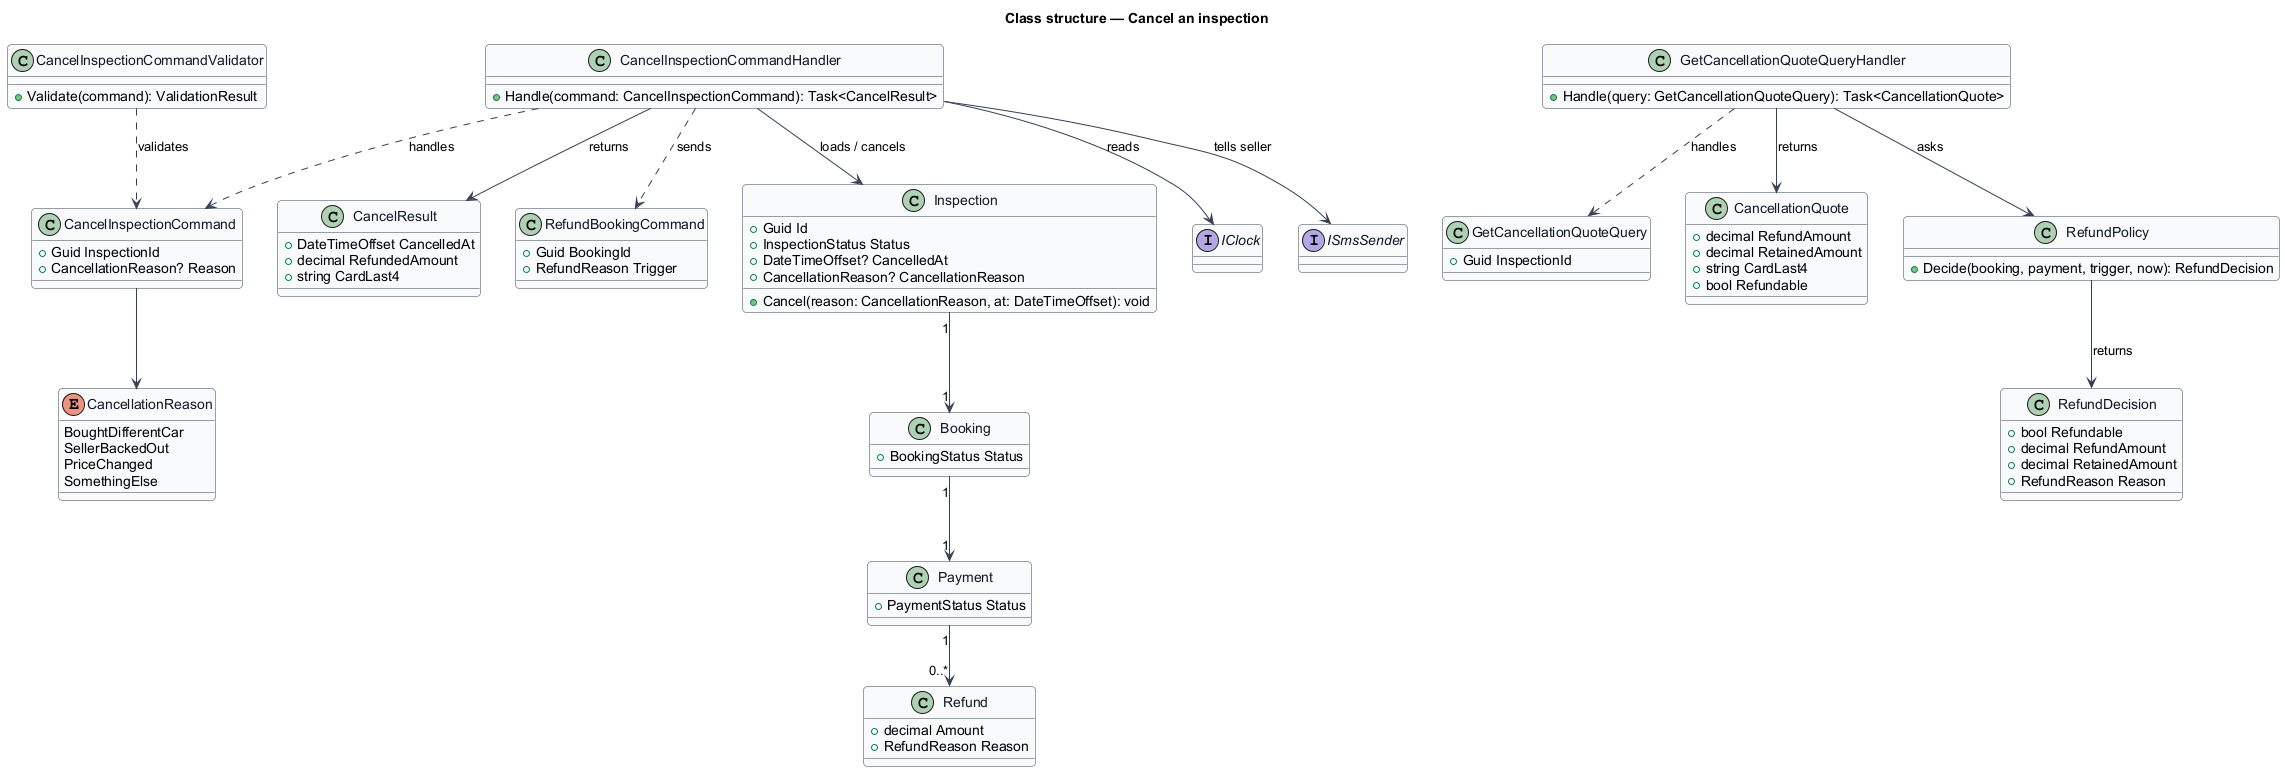

The diagram above was rendered by PlantUML. Its source (embedded in the PNG):
@startuml
skinparam backgroundColor #FFFFFF
skinparam shadowing false
skinparam roundcorner 8
skinparam defaultFontName Arial
skinparam ArrowColor #344054
skinparam class {
  BorderColor #344054
  FontColor #101828
  BackgroundColor #F9FAFB
}
title Class structure — Cancel an inspection

enum CancellationReason {
  BoughtDifferentCar
  SellerBackedOut
  PriceChanged
  SomethingElse
}
class GetCancellationQuoteQuery {
  +Guid InspectionId
}
class GetCancellationQuoteQueryHandler {
  +Handle(query: GetCancellationQuoteQuery): Task<CancellationQuote>
}
class CancellationQuote {
  +decimal RefundAmount
  +decimal RetainedAmount
  +string CardLast4
  +bool Refundable
}
class CancelInspectionCommand {
  +Guid InspectionId
  +CancellationReason? Reason
}
class CancelInspectionCommandValidator {
  +Validate(command): ValidationResult
}
class CancelInspectionCommandHandler {
  +Handle(command: CancelInspectionCommand): Task<CancelResult>
}
class CancelResult {
  +DateTimeOffset CancelledAt
  +decimal RefundedAmount
  +string CardLast4
}
class RefundBookingCommand {
  +Guid BookingId
  +RefundReason Trigger
}
class RefundPolicy {
  +Decide(booking, payment, trigger, now): RefundDecision
}
class RefundDecision {
  +bool Refundable
  +decimal RefundAmount
  +decimal RetainedAmount
  +RefundReason Reason
}
class Inspection {
  +Guid Id
  +InspectionStatus Status
  +DateTimeOffset? CancelledAt
  +CancellationReason? CancellationReason
  +Cancel(reason: CancellationReason, at: DateTimeOffset): void
}
class Booking {
  +BookingStatus Status
}
class Payment {
  +PaymentStatus Status
}
class Refund {
  +decimal Amount
  +RefundReason Reason
}
interface IClock
interface ISmsSender
GetCancellationQuoteQueryHandler ..> GetCancellationQuoteQuery : handles
GetCancellationQuoteQueryHandler --> RefundPolicy : asks
GetCancellationQuoteQueryHandler --> CancellationQuote : returns
CancelInspectionCommandHandler ..> CancelInspectionCommand : handles
CancelInspectionCommandValidator ..> CancelInspectionCommand : validates
CancelInspectionCommand --> CancellationReason
CancelInspectionCommandHandler --> Inspection : loads / cancels
CancelInspectionCommandHandler ..> RefundBookingCommand : sends
CancelInspectionCommandHandler --> ISmsSender : tells seller
CancelInspectionCommandHandler --> IClock : reads
CancelInspectionCommandHandler --> CancelResult : returns
RefundPolicy --> RefundDecision : returns
Inspection "1" --> "1" Booking
Booking "1" --> "1" Payment
Payment "1" --> "0..*" Refund
@enduml